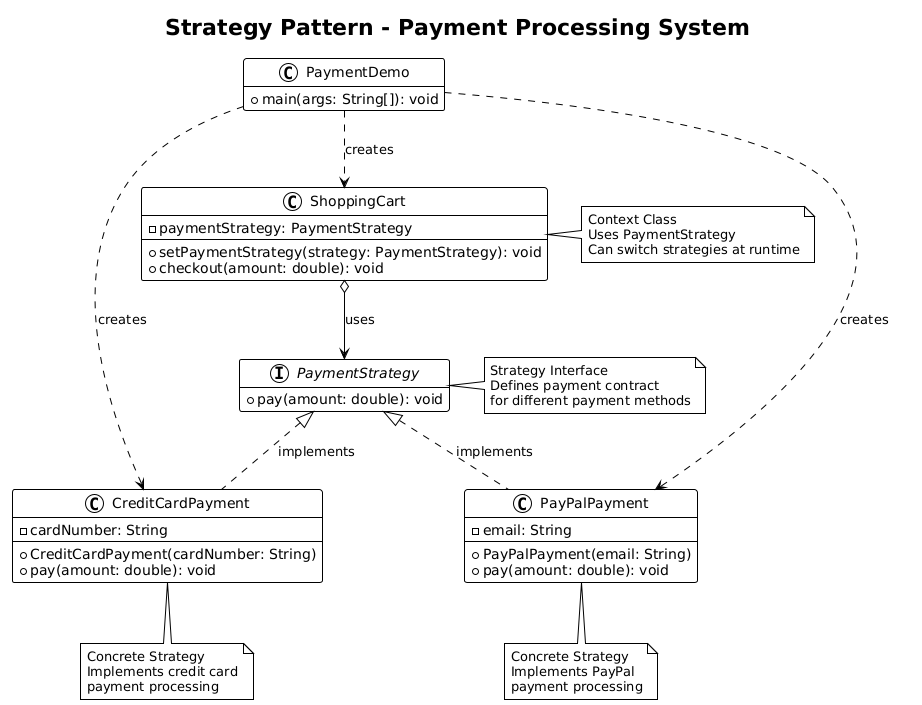

The diagram above was rendered by PlantUML. Its source (embedded in the PNG):
@startuml
!theme plain
hide empty members
title Strategy Pattern - Payment Processing System

interface PaymentStrategy {
    +pay(amount: double): void
}

class CreditCardPayment {
    -cardNumber: String
    +CreditCardPayment(cardNumber: String)
    +pay(amount: double): void
}

class PayPalPayment {
    -email: String
    +PayPalPayment(email: String)
    +pay(amount: double): void
}

class ShoppingCart {
    -paymentStrategy: PaymentStrategy
    +setPaymentStrategy(strategy: PaymentStrategy): void
    +checkout(amount: double): void
}

class PaymentDemo {
    +main(args: String[]): void
}

PaymentStrategy <|.. CreditCardPayment : implements
PaymentStrategy <|.. PayPalPayment : implements
ShoppingCart o--> PaymentStrategy : uses
PaymentDemo ..> ShoppingCart : creates
PaymentDemo ..> CreditCardPayment : creates
PaymentDemo ..> PayPalPayment : creates

note right of PaymentStrategy
  Strategy Interface
  Defines payment contract
  for different payment methods
end note

note right of ShoppingCart
  Context Class
  Uses PaymentStrategy
  Can switch strategies at runtime
end note

note bottom of CreditCardPayment
  Concrete Strategy
  Implements credit card
  payment processing
end note

note bottom of PayPalPayment
  Concrete Strategy
  Implements PayPal
  payment processing
end note
@enduml